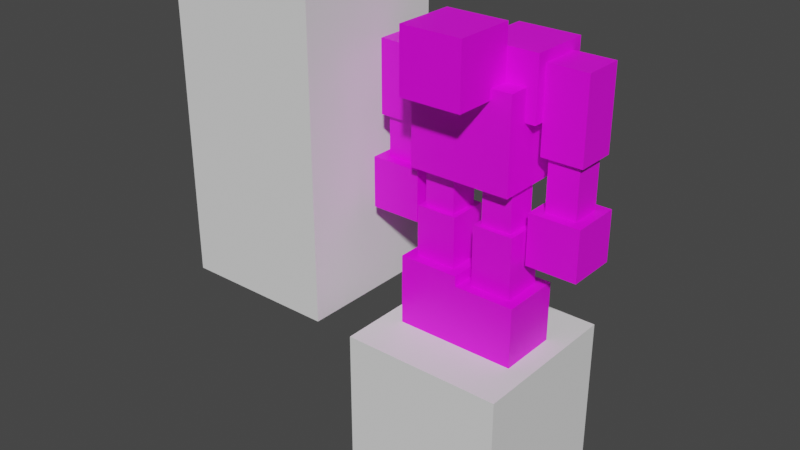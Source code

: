 # Source: stone_elementar.blend  (saved by Blender 2.90.8; exported with 4.5.12 LTS)
import bpy
from mathutils import Matrix  # noqa: F401  (used for matrix-valued properties, if any)

bpy.ops.wm.read_factory_settings(use_empty=True)
scene = bpy.context.scene
scene.name = 'Scene'

# ---- collections
col_collection = bpy.data.collections.new('Collection'); scene.collection.children.link(col_collection)

# ---- images (referenced by path relative to the original .blend; pixels are not part of the script)
import os
ASSET_DIR = os.environ.get("B2B_ASSET_DIR", "")  # directory of the original .blend (textures are referenced by path, not embedded)
HERE = os.path.dirname(os.path.abspath(__file__))  # packed textures are extracted next to this script under _unpacked/

def load_image(name, relpath, width, height, colorspace="sRGB"):
    """Load a texture the original file referenced (path relative to the .blend, or extracted next to this script)."""
    p = next((c for c in (os.path.join(HERE, relpath), os.path.join(ASSET_DIR, relpath)) if relpath and os.path.exists(c)), "")
    if p:
        img = bpy.data.images.load(p, check_existing=True)
        img.name = name
    else:  # same state as the original file: an image datablock whose file is absent (Cycles renders it pink)
        img = bpy.data.images.new(name, width, height)
        img.source = "FILE"
        img.filepath = "//" + (relpath or name)
    img.colorspace_settings.name = colorspace
    return img
img_untitled = load_image('Untitled', '', 44, 60, 'sRGB')

# ---- materials (node trees are filled in below, after node groups)
mat_material = bpy.data.materials.new('Material')
mat_material.use_transparent_shadow = False

# ---- material node trees
mat_material.use_nodes = True; mat_material.node_tree.nodes.clear()
_N = mat_material.node_tree.nodes; _L = mat_material.node_tree.links
n0 = _N.new('ShaderNodeBsdfPrincipled'); n0.name = 'Principled BSDF'; n0.location = (10, 300)
n0.distribution = 'GGX'
n0.subsurface_method = 'BURLEY'
n0.inputs[3].default_value = 1.45
n0.inputs[27].default_value = (0.0, 0.0, 0.0, 1.0)
n0.inputs[28].default_value = 1.0
n1 = _N.new('ShaderNodeOutputMaterial'); n1.name = 'Material Output'; n1.location = (300, 300)
n2 = _N.new('ShaderNodeTexImage'); n2.name = 'Image Texture'; n2.location = (-280, 280)
n2.image = img_untitled
n2.interpolation = 'Closest'
_L.new(n0.outputs[0], n1.inputs[0])
_L.new(n2.outputs[0], n0.inputs[0])
n1.is_active_output = True

# ---- world
world_world = bpy.data.worlds.new('World'); scene.world = world_world
world_world.use_nodes = True; world_world.node_tree.nodes.clear()
_N = world_world.node_tree.nodes; _L = world_world.node_tree.links
n0 = _N.new('ShaderNodeOutputWorld'); n0.name = 'World Output'; n0.location = (300, 300)
n1 = _N.new('ShaderNodeBackground'); n1.name = 'Background'; n1.location = (10, 300)
n1.inputs[0].default_value = (0.05088, 0.05088, 0.05088, 1.0)
_L.new(n1.outputs[0], n0.inputs[0])
n0.is_active_output = True
world_world.color = (0.05088, 0.05088, 0.05088)
world_world.use_sun_shadow = False
world_world.sun_shadow_jitter_overblur = 0.0

# ---- meshes
me_cube_001 = bpy.data.meshes.new('Cube.001')
me_cube_001.from_pydata([(-5.0, -5.0, -5.0), (-5.0, -5.0, 5.0), (-5.0, 5.0, -5.0), (-5.0, 5.0, 5.0), (5.0, -5.0, -5.0), (5.0, -5.0, 5.0), (5.0, 5.0, -5.0), (5.0, 5.0, 5.0)], [], [(0, 1, 3, 2), (2, 3, 7, 6), (6, 7, 5, 4), (4, 5, 1, 0), (2, 6, 4, 0), (7, 3, 1, 5)])
_uv = me_cube_001.uv_layers.new(name='UVMap')
_uv.uv.foreach_set('vector', [0.375, 0.0, 0.625, 0.0, 0.625, 0.25, 0.375, 0.25, 0.375, 0.25, 0.625, 0.25, 0.625, 0.5, 0.375, 0.5, 0.375, 0.5, 0.625, 0.5, 0.625, 0.75, 0.375, 0.75, 0.375, 0.75, 0.625, 0.75, 0.625, 1.0, 0.375, 1.0, 0.125, 0.5, 0.375, 0.5, 0.375, 0.75, 0.125, 0.75, 0.625, 0.5, 0.875, 0.5, 0.875, 0.75, 0.625, 0.75])
me_cube_001.use_remesh_fix_poles = True
me_cube_001.use_remesh_preserve_attributes = False
me_cube_001.use_mirror_vertex_groups = False
me_cube_001.update()
me_cube_006 = bpy.data.meshes.new('Cube.006')
me_cube_006.from_pydata([(-5.0, -5.0, -5.0), (-5.0, -5.0, 5.0), (-5.0, 5.0, -5.0), (-5.0, 5.0, 5.0), (5.0, -5.0, -5.0), (5.0, -5.0, 5.0), (5.0, 5.0, -5.0), (5.0, 5.0, 5.0)], [], [(0, 1, 3, 2), (2, 3, 7, 6), (6, 7, 5, 4), (4, 5, 1, 0), (2, 6, 4, 0), (7, 3, 1, 5)])
_uv = me_cube_006.uv_layers.new(name='UVMap')
_uv.uv.foreach_set('vector', [0.375, 0.0, 0.625, 0.0, 0.625, 0.25, 0.375, 0.25, 0.375, 0.25, 0.625, 0.25, 0.625, 0.5, 0.375, 0.5, 0.375, 0.5, 0.625, 0.5, 0.625, 0.75, 0.375, 0.75, 0.375, 0.75, 0.625, 0.75, 0.625, 1.0, 0.375, 1.0, 0.125, 0.5, 0.375, 0.5, 0.375, 0.75, 0.125, 0.75, 0.625, 0.5, 0.875, 0.5, 0.875, 0.75, 0.625, 0.75])
me_cube_006.use_remesh_fix_poles = True
me_cube_006.use_remesh_preserve_attributes = False
me_cube_006.use_mirror_vertex_groups = False
me_cube_006.update()
me_cube_007 = bpy.data.meshes.new('Cube.007')
me_cube_007.from_pydata([(-5.0, -5.0, -5.0), (-5.0, -5.0, 5.0), (-5.0, 5.0, -5.0), (-5.0, 5.0, 5.0), (5.0, -5.0, -5.0), (5.0, -5.0, 5.0), (5.0, 5.0, -5.0), (5.0, 5.0, 5.0)], [], [(0, 1, 3, 2), (2, 3, 7, 6), (6, 7, 5, 4), (4, 5, 1, 0), (2, 6, 4, 0), (7, 3, 1, 5)])
_uv = me_cube_007.uv_layers.new(name='UVMap')
_uv.uv.foreach_set('vector', [0.375, 0.0, 0.625, 0.0, 0.625, 0.25, 0.375, 0.25, 0.375, 0.25, 0.625, 0.25, 0.625, 0.5, 0.375, 0.5, 0.375, 0.5, 0.625, 0.5, 0.625, 0.75, 0.375, 0.75, 0.375, 0.75, 0.625, 0.75, 0.625, 1.0, 0.375, 1.0, 0.125, 0.5, 0.375, 0.5, 0.375, 0.75, 0.125, 0.75, 0.625, 0.5, 0.875, 0.5, 0.875, 0.75, 0.625, 0.75])
me_cube_007.use_remesh_fix_poles = True
me_cube_007.use_remesh_preserve_attributes = False
me_cube_007.use_mirror_vertex_groups = False
me_cube_007.update()
me_cube = bpy.data.meshes.new('Cube')
me_cube.from_pydata([(-3.75, -1.875, 0.0), (-3.75, -1.875, 4.375), (-3.75, 1.875, 0.0), (-3.75, 1.875, 4.375), (0.0, -1.875, 0.0), (0.0, -1.875, 4.375), (0.0, 1.875, 0.0), (0.0, 1.875, 4.375), (-3.125, -1.25, 4.375), (-3.125, 1.25, 4.375), (-0.625, 1.25, 4.375), (-0.625, -1.25, 4.375), (-3.125, -1.25, 7.5), (-3.125, 1.25, 7.5), (-0.625, 1.25, 7.5), (-0.625, -1.25, 7.5), (0.0, -1.875, 0.0), (0.0, -1.875, 3.75), (0.0, 1.875, 0.0), (0.0, 1.875, 3.75), (3.75, -1.875, 0.0), (3.75, -1.875, 3.75), (3.75, 1.875, 0.0), (3.75, 1.875, 3.75), (0.625, -1.25, 3.75), (0.625, 1.25, 3.75), (3.125, 1.25, 3.75), (3.125, -1.25, 3.75), (0.625, -1.25, 7.5), (0.625, 1.25, 7.5), (3.125, 1.25, 7.5), (3.125, -1.25, 7.5), (-3.125, -1.875, 10.0), (-3.125, -1.875, 15.62), (-3.125, 1.875, 10.0), (-3.125, 1.875, 15.62), (3.125, -1.875, 10.0), (3.125, -1.875, 15.62), (3.125, 1.875, 10.0), (3.125, 1.875, 15.62), (-1.875, -4.375, 15.0), (-1.875, -4.375, 18.75), (-1.875, -0.625, 15.0), (-1.875, -0.625, 18.75), (1.875, -4.375, 15.0), (1.875, -4.375, 18.75), (1.875, -0.625, 15.0), (1.875, -0.625, 18.75), (-3.75, -1.25, 13.12), (-3.75, -1.25, 16.88), (-3.75, 2.5, 13.12), (-3.75, 2.5, 16.88), (0.0, -1.25, 13.12), (0.0, -1.25, 16.88), (0.0, 2.5, 13.12), (0.0, 2.5, 16.88), (0.0, -0.625, 13.75), (0.0, -0.625, 17.5), (0.0, 3.125, 13.75), (0.0, 3.125, 17.5), (3.75, -0.625, 13.75), (3.75, -0.625, 17.5), (3.75, 3.125, 13.75), (3.75, 3.125, 17.5), (0.9375, -0.9375, 6.875), (0.9375, -0.9375, 10.62), (0.9375, 0.9375, 6.875), (0.9375, 0.9375, 10.62), (2.812, -0.9375, 6.875), (2.812, -0.9375, 10.62), (2.812, 0.9375, 6.875), (2.812, 0.9375, 10.62), (-2.812, -0.9375, 6.875), (-2.812, -0.9375, 10.62), (-2.812, 0.9375, 6.875), (-2.812, 0.9375, 10.62), (-0.9375, -0.9375, 6.875), (-0.9375, -0.9375, 10.62), (-0.9375, 0.9375, 6.875), (-0.9375, 0.9375, 10.62), (3.75, 0.0, 11.88), (3.75, 2.5, 11.88), (6.25, 2.5, 11.88), (6.25, 0.0, 11.88), (3.75, 0.0, 16.88), (3.75, 2.5, 16.88), (6.25, 2.5, 16.88), (6.25, 0.0, 16.88), (3.438, -0.3125, 5.625), (3.438, -0.3125, 8.75), (3.438, 2.812, 5.625), (3.438, 2.812, 8.75), (6.562, -0.3125, 5.625), (6.562, -0.3125, 8.75), (6.562, 2.812, 5.625), (6.562, 2.812, 8.75), (4.062, 0.3125, 8.75), (4.062, 2.188, 8.75), (5.938, 2.188, 8.75), (5.938, 0.3125, 8.75), (4.062, 0.3125, 12.5), (4.062, 2.188, 12.5), (5.938, 2.188, 12.5), (5.938, 0.3125, 12.5), (-6.25, -0.625, 11.88), (-6.25, 1.875, 11.88), (-3.75, 1.875, 11.88), (-3.75, -0.625, 11.88), (-6.25, -0.625, 16.25), (-6.25, 1.875, 16.25), (-3.75, 1.875, 16.25), (-3.75, -0.625, 16.25), (-6.562, -0.9375, 6.219), (-6.562, -0.9375, 9.344), (-6.562, 2.188, 6.219), (-6.562, 2.188, 9.344), (-3.438, -0.9375, 6.219), (-3.438, -0.9375, 9.344), (-3.438, 2.188, 6.219), (-3.438, 2.188, 9.344), (-5.938, -0.3125, 9.344), (-5.938, 1.562, 9.344), (-4.062, 1.562, 9.344), (-4.062, -0.3125, 9.344), (-5.938, -0.3125, 12.47), (-5.938, 1.562, 12.47), (-4.062, 1.562, 12.47), (-4.062, -0.3125, 12.47)], [], [(0, 1, 3, 2), (2, 3, 7, 6), (6, 7, 5, 4), (4, 5, 1, 0), (2, 6, 4, 0), (5, 7, 10, 11), (11, 10, 14, 15), (3, 1, 8, 9), (1, 5, 11, 8), (7, 3, 9, 10), (14, 13, 12, 15), (9, 8, 12, 13), (8, 11, 15, 12), (10, 9, 13, 14), (16, 17, 19, 18), (18, 19, 23, 22), (22, 23, 21, 20), (20, 21, 17, 16), (18, 22, 20, 16), (21, 23, 26, 27), (27, 26, 30, 31), (19, 17, 24, 25), (17, 21, 27, 24), (23, 19, 25, 26), (30, 29, 28, 31), (25, 24, 28, 29), (24, 27, 31, 28), (26, 25, 29, 30), (32, 33, 35, 34), (34, 35, 39, 38), (38, 39, 37, 36), (36, 37, 33, 32), (34, 38, 36, 32), (39, 35, 33, 37), (40, 41, 43, 42), (42, 43, 47, 46), (46, 47, 45, 44), (44, 45, 41, 40), (42, 46, 44, 40), (47, 43, 41, 45), (48, 49, 51, 50), (50, 51, 55, 54), (54, 55, 53, 52), (52, 53, 49, 48), (50, 54, 52, 48), (55, 51, 49, 53), (56, 57, 59, 58), (58, 59, 63, 62), (62, 63, 61, 60), (60, 61, 57, 56), (58, 62, 60, 56), (63, 59, 57, 61), (64, 65, 67, 66), (66, 67, 71, 70), (70, 71, 69, 68), (68, 69, 65, 64), (66, 70, 68, 64), (71, 67, 65, 69), (72, 73, 75, 74), (74, 75, 79, 78), (78, 79, 77, 76), (76, 77, 73, 72), (74, 78, 76, 72), (79, 75, 73, 77), (82, 83, 80, 81), (86, 85, 84, 87), (83, 82, 86, 87), (81, 80, 84, 85), (80, 83, 87, 84), (82, 81, 85, 86), (88, 89, 91, 90), (90, 91, 95, 94), (94, 95, 93, 92), (92, 93, 89, 88), (90, 94, 92, 88), (93, 95, 98, 99), (99, 98, 102, 103), (91, 89, 96, 97), (89, 93, 99, 96), (95, 91, 97, 98), (102, 101, 100, 103), (97, 96, 100, 101), (96, 99, 103, 100), (98, 97, 101, 102), (106, 107, 104, 105), (110, 109, 108, 111), (107, 106, 110, 111), (105, 104, 108, 109), (104, 107, 111, 108), (106, 105, 109, 110), (112, 113, 115, 114), (114, 115, 119, 118), (118, 119, 117, 116), (116, 117, 113, 112), (114, 118, 116, 112), (117, 119, 122, 123), (123, 122, 126, 127), (115, 113, 120, 121), (113, 117, 123, 120), (119, 115, 121, 122), (126, 125, 124, 127), (121, 120, 124, 125), (120, 123, 127, 124), (122, 121, 125, 126)])
_uv = me_cube.uv_layers.new(name='UVMap')
_uv.uv.foreach_set('vector', [0.375, 0.0, 0.625, 0.0, 0.625, 0.25, 0.375, 0.25, 0.07079, 0.002162, 0.07079, 0.1188, 0.1708, 0.1188, 0.1708, 0.002162, 0.375, 0.5, 0.625, 0.5, 0.625, 0.75, 0.375, 0.75, 0.1733, 0.502, 0.1733, 0.6187, 0.0733, 0.6187, 0.0733, 0.502, 0.125, 0.5, 0.375, 0.5, 0.375, 0.75, 0.125, 0.75, 0.625, 0.75, 0.625, 0.5, 0.625, 0.5, 0.625, 0.75, 0.625, 0.75, 0.625, 0.5, 0.625, 0.5, 0.625, 0.75, 0.625, 0.25, 0.625, 0.0, 0.625, 0.0, 0.625, 0.25, 0.625, 1.0, 0.625, 0.75, 0.625, 0.75, 0.625, 1.0, 0.625, 0.5, 0.625, 0.25, 0.625, 0.25, 0.625, 0.5, 0.625, 0.5, 0.875, 0.5, 0.875, 0.75, 0.625, 0.75, 0.625, 0.25, 0.625, 0.0, 0.625, 0.0, 0.625, 0.25, 0.08996, 0.6187, 0.1566, 0.6187, 0.1566, 0.702, 0.08996, 0.702, 0.1541, 0.1188, 0.08746, 0.1188, 0.08746, 0.2022, 0.1541, 0.2022, 0.375, 0.0, 0.625, 0.0, 0.625, 0.25, 0.375, 0.25, 0.1708, 0.002162, 0.1708, 0.1022, 0.2708, 0.1022, 0.2708, 0.002162, 0.375, 0.5, 0.625, 0.5, 0.625, 0.75, 0.375, 0.75, 0.2733, 0.502, 0.2733, 0.602, 0.1733, 0.602, 0.1733, 0.502, 0.125, 0.5, 0.375, 0.5, 0.375, 0.75, 0.125, 0.75, 0.625, 0.75, 0.625, 0.5, 0.625, 0.5, 0.625, 0.75, 0.625, 0.75, 0.625, 0.5, 0.625, 0.5, 0.625, 0.75, 0.625, 0.25, 0.625, 0.0, 0.625, 0.0, 0.625, 0.25, 0.625, 1.0, 0.625, 0.75, 0.625, 0.75, 0.625, 1.0, 0.625, 0.5, 0.625, 0.25, 0.625, 0.25, 0.625, 0.5, 0.625, 0.5, 0.875, 0.5, 0.875, 0.75, 0.625, 0.75, 0.625, 0.25, 0.625, 0.0, 0.625, 0.0, 0.625, 0.25, 0.19, 0.602, 0.2566, 0.602, 0.2566, 0.702, 0.19, 0.702, 0.2541, 0.1022, 0.1875, 0.1022, 0.1875, 0.2022, 0.2541, 0.2022, 0.375, 0.0, 0.625, 0.0, 0.625, 0.25, 0.375, 0.25, 0.08746, 0.2688, 0.08746, 0.4188, 0.2541, 0.4188, 0.2541, 0.2688, 0.375, 0.5, 0.625, 0.5, 0.625, 0.75, 0.375, 0.75, 0.2566, 0.7687, 0.2566, 0.9187, 0.08996, 0.9187, 0.08996, 0.7687, 0.125, 0.5, 0.375, 0.5, 0.375, 0.75, 0.125, 0.75, 0.625, 0.5, 0.875, 0.5, 0.875, 0.75, 0.625, 0.75, 0.375, 0.0, 0.625, 0.0, 0.625, 0.25, 0.375, 0.25, 0.1208, 0.4022, 0.1208, 0.5022, 0.2208, 0.5022, 0.2208, 0.4022, 0.375, 0.5, 0.625, 0.5, 0.625, 0.75, 0.375, 0.75, 0.2233, 0.902, 0.2233, 1.002, 0.1233, 1.002, 0.1233, 0.902, 0.125, 0.5, 0.375, 0.5, 0.375, 0.75, 0.125, 0.75, 0.625, 0.5, 0.875, 0.5, 0.875, 0.75, 0.625, 0.75, 0.375, 0.0, 0.625, 0.0, 0.625, 0.25, 0.375, 0.25, 0.07079, 0.3522, 0.07079, 0.4522, 0.1708, 0.4522, 0.1708, 0.3522, 0.375, 0.5, 0.625, 0.5, 0.625, 0.75, 0.375, 0.75, 0.1733, 0.852, 0.1733, 0.952, 0.0733, 0.952, 0.0733, 0.852, 0.125, 0.5, 0.375, 0.5, 0.375, 0.75, 0.125, 0.75, 0.625, 0.5, 0.875, 0.5, 0.875, 0.75, 0.625, 0.75, 0.375, 0.0, 0.625, 0.0, 0.625, 0.25, 0.375, 0.25, 0.1708, 0.3688, 0.1708, 0.4688, 0.2708, 0.4688, 0.2708, 0.3688, 0.375, 0.5, 0.625, 0.5, 0.625, 0.75, 0.375, 0.75, 0.2733, 0.8687, 0.2733, 0.9687, 0.1733, 0.9687, 0.1733, 0.8687, 0.125, 0.5, 0.375, 0.5, 0.375, 0.75, 0.125, 0.75, 0.625, 0.5, 0.875, 0.5, 0.875, 0.75, 0.625, 0.75, 0.375, 0.0, 0.625, 0.0, 0.625, 0.25, 0.375, 0.25, 0.1958, 0.1855, 0.1958, 0.2855, 0.2458, 0.2855, 0.2458, 0.1855, 0.375, 0.5, 0.625, 0.5, 0.625, 0.75, 0.375, 0.75, 0.2483, 0.6854, 0.2483, 0.7854, 0.1983, 0.7854, 0.1983, 0.6854, 0.125, 0.5, 0.375, 0.5, 0.375, 0.75, 0.125, 0.75, 0.625, 0.5, 0.875, 0.5, 0.875, 0.75, 0.625, 0.75, 0.375, 0.0, 0.625, 0.0, 0.625, 0.25, 0.375, 0.25, 0.09579, 0.1855, 0.09579, 0.2855, 0.1458, 0.2855, 0.1458, 0.1855, 0.375, 0.5, 0.625, 0.5, 0.625, 0.75, 0.375, 0.75, 0.1483, 0.6854, 0.1483, 0.7854, 0.0983, 0.7854, 0.0983, 0.6854, 0.125, 0.5, 0.375, 0.5, 0.375, 0.75, 0.125, 0.75, 0.625, 0.5, 0.875, 0.5, 0.875, 0.75, 0.625, 0.75, 0.625, 0.5, 0.625, 0.75, 0.875, 0.75, 0.875, 0.5, 0.625, 0.5, 0.875, 0.5, 0.875, 0.75, 0.625, 0.75, 0.625, 0.75, 0.625, 0.5, 0.625, 0.5, 0.625, 0.75, 0.875, 0.5, 0.875, 0.75, 0.875, 0.75, 0.875, 0.5, 0.2733, 0.8187, 0.34, 0.8187, 0.34, 0.952, 0.2733, 0.952, 0.3375, 0.3188, 0.2708, 0.3188, 0.2708, 0.4522, 0.3375, 0.4522, 0.375, 0.0, 0.625, 0.0, 0.625, 0.25, 0.375, 0.25, 0.2625, 0.1522, 0.2625, 0.2355, 0.3458, 0.2355, 0.3458, 0.1522, 0.375, 0.5, 0.625, 0.5, 0.625, 0.75, 0.375, 0.75, 0.3483, 0.652, 0.3483, 0.7354, 0.265, 0.7354, 0.265, 0.652, 0.125, 0.5, 0.375, 0.5, 0.375, 0.75, 0.125, 0.75, 0.625, 0.75, 0.625, 0.5, 0.625, 0.5, 0.625, 0.75, 0.625, 0.75, 0.625, 0.5, 0.625, 0.5, 0.625, 0.75, 0.625, 0.25, 0.625, 0.0, 0.625, 0.0, 0.625, 0.25, 0.625, 1.0, 0.625, 0.75, 0.625, 0.75, 0.625, 1.0, 0.625, 0.5, 0.625, 0.25, 0.625, 0.25, 0.625, 0.5, 0.625, 0.5, 0.875, 0.5, 0.875, 0.75, 0.625, 0.75, 0.625, 0.25, 0.625, 0.0, 0.625, 0.0, 0.625, 0.25, 0.2816, 0.7354, 0.3316, 0.7354, 0.3316, 0.8354, 0.2816, 0.8354, 0.3291, 0.2355, 0.2791, 0.2355, 0.2791, 0.3355, 0.3291, 0.3355, 0.625, 0.5, 0.625, 0.75, 0.875, 0.75, 0.875, 0.5, 0.625, 0.5, 0.875, 0.5, 0.875, 0.75, 0.625, 0.75, 0.625, 0.75, 0.625, 0.5, 0.625, 0.5, 0.625, 0.75, 0.875, 0.5, 0.875, 0.75, 0.875, 0.75, 0.875, 0.5, 0.006629, 0.8187, 0.0733, 0.8187, 0.0733, 0.9354, 0.006629, 0.9354, 0.07079, 0.3188, 0.004128, 0.3188, 0.004128, 0.4355, 0.07079, 0.4355, 0.375, 0.0, 0.625, 0.0, 0.625, 0.25, 0.375, 0.25, -0.004205, 0.168, -0.004205, 0.2513, 0.07913, 0.2513, 0.07913, 0.168, 0.375, 0.5, 0.625, 0.5, 0.625, 0.75, 0.375, 0.75, 0.08163, 0.6679, 0.08163, 0.7512, -0.001705, 0.7512, -0.001705, 0.6679, 0.125, 0.5, 0.375, 0.5, 0.375, 0.75, 0.125, 0.75, 0.625, 0.75, 0.625, 0.5, 0.625, 0.5, 0.625, 0.75, 0.625, 0.75, 0.625, 0.5, 0.625, 0.5, 0.625, 0.75, 0.625, 0.25, 0.625, 0.0, 0.625, 0.0, 0.625, 0.25, 0.625, 1.0, 0.625, 0.75, 0.625, 0.75, 0.625, 1.0, 0.625, 0.5, 0.625, 0.25, 0.625, 0.25, 0.625, 0.5, 0.625, 0.5, 0.875, 0.5, 0.875, 0.75, 0.625, 0.75, 0.625, 0.25, 0.625, 0.0, 0.625, 0.0, 0.625, 0.25, 0.01496, 0.7512, 0.06496, 0.7512, 0.06496, 0.8345, 0.01496, 0.8345, 0.06246, 0.2513, 0.01246, 0.2513, 0.01246, 0.3347, 0.06246, 0.3347])
me_cube.materials.append(mat_material)
me_cube.use_remesh_fix_poles = True
me_cube.use_remesh_preserve_attributes = False
me_cube.use_mirror_vertex_groups = False
me_cube.update()

# ---- objects
ob_cube = bpy.data.objects.new('Cube', me_cube_001)
ob_cube_002 = bpy.data.objects.new('Cube.002', me_cube_006)
ob_cube_003 = bpy.data.objects.new('Cube.003', me_cube_007)
ob_cube_004 = bpy.data.objects.new('Cube.004', me_cube)

# ---- transforms, parenting, visibility, modifiers, constraints
ob_cube.location = (0.0, 0.0, -5.0)
ob_cube.lineart.crease_threshold = 0.0
ob_cube_002.location = (-12.5, 0.0, 5.0)
ob_cube_002.lineart.crease_threshold = 0.0
ob_cube_003.location = (-12.5, 0.0, 15.0)
ob_cube_003.lineart.crease_threshold = 0.0
ob_cube_004.location = (0.0, 0.0, 0.0)
ob_cube_004.lineart.crease_threshold = 0.0

# ---- collection membership
col_collection.objects.link(ob_cube)
col_collection.objects.link(ob_cube_002)
col_collection.objects.link(ob_cube_003)
col_collection.objects.link(ob_cube_004)

# ---- scene / render settings (as saved in the file)
scene.frame_start = 1; scene.frame_end = 250; scene.frame_set(1)
scene.render.engine = 'BLENDER_EEVEE_NEXT'
scene.cycles.use_denoising = False
scene.cycles.samples = 128
scene.cycles.sampling_pattern = 'TABULATED_SOBOL'
scene.cycles.use_adaptive_sampling = False
scene.cycles.use_light_tree = False
scene.view_settings.view_transform = 'Filmic'
scene.unit_settings.scale_length = 0.1
bpy.context.view_layer.update()

# ---- added for rendering (the .blend has no active camera and no usable light): camera, sun
cam_auto = bpy.data.cameras.new('AutoCamera')
cam_auto.lens = 50.0
cam_auto.sensor_width = 36.0
cam_auto.clip_end = 1000.0
ob_auto_camera = bpy.data.objects.new('AutoCamera', cam_auto)
scene.collection.objects.link(ob_auto_camera)
ob_auto_camera.location = (31.2966, -44.1184, 34.4123)
ob_auto_camera.rotation_euler = (1.09748, -7.21219e-08, 0.694738)
scene.camera = ob_auto_camera
light_auto_sun = bpy.data.lights.new('AutoSun', 'SUN')
light_auto_sun.energy = 3.0
light_auto_sun.angle = 0.0523599
ob_auto_sun = bpy.data.objects.new('AutoSun', light_auto_sun)
scene.collection.objects.link(ob_auto_sun)
ob_auto_sun.rotation_euler = (0.872665, 0.174533, 0.523599)
bpy.context.view_layer.update()

